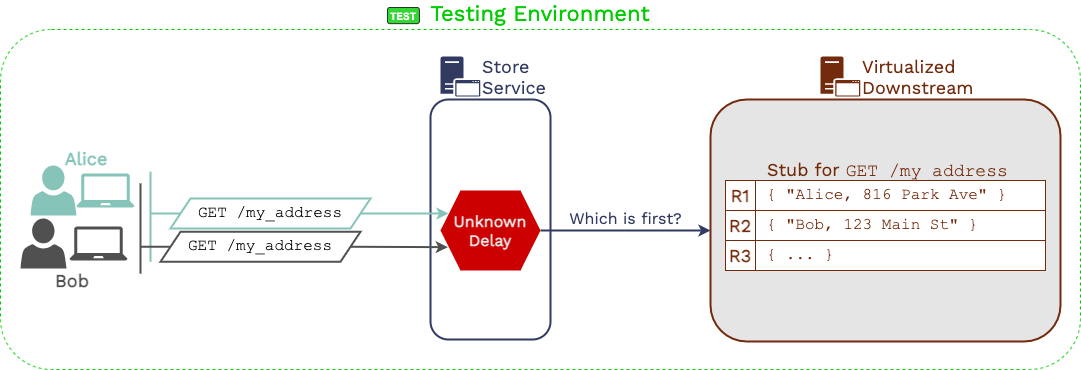

The diagram above was exported from draw.io. Its source (the exported page's mxGraphModel, read from the mxfile embedded in the PNG):
<mxGraphModel dx="771" dy="457" grid="1" gridSize="10" guides="1" tooltips="1" connect="1" arrows="1" fold="1" page="1" pageScale="1" pageWidth="1169" pageHeight="827" math="0" shadow="0">
  <root>
    <mxCell id="0" />
    <mxCell id="1" parent="0" />
    <mxCell id="cq3ABGqjqdv0YM2QcYFr-1" value="Testing Environment" style="rounded=1;whiteSpace=wrap;html=1;align=center;labelPosition=center;verticalLabelPosition=top;verticalAlign=bottom;fontStyle=0;fontSize=22;fontFamily=Work Sans;fontSource=https%3A%2F%2Ffonts.googleapis.com%2Fcss%3Ffamily%3DWork%2BSans;container=0;fillColor=none;dashed=1;strokeWidth=1;strokeColor=#00CC00;fontColor=#00CC00;" parent="1" vertex="1">
      <mxGeometry x="70" y="250" width="1080" height="340" as="geometry" />
    </mxCell>
    <mxCell id="cq3ABGqjqdv0YM2QcYFr-2" value="" style="rounded=1;whiteSpace=wrap;html=1;align=center;labelPosition=center;verticalLabelPosition=middle;verticalAlign=bottom;fontStyle=0;fontSize=18;fontFamily=Work Sans;fontSource=https%3A%2F%2Ffonts.googleapis.com%2Fcss%3Ffamily%3DWork%2BSans;fontColor=#E5E5E5;fillColor=none;strokeWidth=2;strokeColor=#313A61;" parent="1" vertex="1">
      <mxGeometry x="500" y="320" width="120" height="240" as="geometry" />
    </mxCell>
    <mxCell id="cq3ABGqjqdv0YM2QcYFr-3" value="Store&lt;br&gt;Service" style="pointerEvents=1;shadow=0;dashed=0;html=1;strokeColor=none;labelPosition=right;verticalLabelPosition=middle;verticalAlign=middle;outlineConnect=0;align=left;shape=mxgraph.office.servers.application_server;fontFamily=Work Sans;fontSource=https%3A%2F%2Ffonts.googleapis.com%2Fcss%3Ffamily%3DWork%2BSans;fontSize=18;aspect=fixed;fillColor=#313A61;fontColor=#313A61;" parent="1" vertex="1">
      <mxGeometry x="510" y="277" width="39.75" height="40" as="geometry" />
    </mxCell>
    <mxCell id="cq3ABGqjqdv0YM2QcYFr-4" style="rounded=0;orthogonalLoop=1;jettySize=auto;html=1;exitX=1;exitY=0.5;exitDx=0;exitDy=0;fontFamily=Work Sans;fontSource=https%3A%2F%2Ffonts.googleapis.com%2Fcss%3Ffamily%3DWork%2BSans;fontSize=18;fontColor=#505050;endArrow=classic;endFill=1;strokeColor=#86C4BA;strokeWidth=2;" parent="1" edge="1">
      <mxGeometry relative="1" as="geometry">
        <mxPoint x="518" y="434" as="targetPoint" />
        <mxPoint x="428" y="434" as="sourcePoint" />
      </mxGeometry>
    </mxCell>
    <mxCell id="cq3ABGqjqdv0YM2QcYFr-5" style="edgeStyle=orthogonalEdgeStyle;rounded=0;orthogonalLoop=1;jettySize=auto;html=1;fontFamily=Work Sans;fontSource=https%3A%2F%2Ffonts.googleapis.com%2Fcss%3Ffamily%3DWork%2BSans;fontSize=18;fontColor=#505050;startArrow=none;startFill=0;endArrow=none;endFill=0;strokeWidth=2;strokeColor=#86C4BA;" parent="1" source="cq3ABGqjqdv0YM2QcYFr-6" edge="1">
      <mxGeometry relative="1" as="geometry">
        <mxPoint x="220" y="434" as="targetPoint" />
      </mxGeometry>
    </mxCell>
    <mxCell id="cq3ABGqjqdv0YM2QcYFr-6" value="GET /my_address" style="shape=parallelogram;perimeter=parallelogramPerimeter;whiteSpace=wrap;html=1;fixedSize=1;fontFamily=Courier New;fontSize=16;strokeWidth=2;strokeColor=#86C4BA;" parent="1" vertex="1">
      <mxGeometry x="240" y="419" width="200" height="30" as="geometry" />
    </mxCell>
    <mxCell id="cq3ABGqjqdv0YM2QcYFr-7" value="" style="endArrow=none;html=1;fontFamily=Work Sans;fontSource=https%3A%2F%2Ffonts.googleapis.com%2Fcss%3Ffamily%3DWork%2BSans;fontSize=18;fontColor=#505050;strokeColor=#86C4BA;strokeWidth=2;" parent="1" edge="1">
      <mxGeometry width="50" height="50" relative="1" as="geometry">
        <mxPoint x="220" y="482.25" as="sourcePoint" />
        <mxPoint x="220" y="392.25" as="targetPoint" />
      </mxGeometry>
    </mxCell>
    <mxCell id="cq3ABGqjqdv0YM2QcYFr-8" value="" style="endArrow=none;html=1;fontFamily=Work Sans;fontSource=https%3A%2F%2Ffonts.googleapis.com%2Fcss%3Ffamily%3DWork%2BSans;fontSize=18;fontColor=#505050;strokeWidth=2;strokeColor=#505050;" parent="1" edge="1">
      <mxGeometry width="50" height="50" relative="1" as="geometry">
        <mxPoint x="210" y="494" as="sourcePoint" />
        <mxPoint x="210" y="404" as="targetPoint" />
      </mxGeometry>
    </mxCell>
    <mxCell id="cq3ABGqjqdv0YM2QcYFr-9" value="TEST" style="rounded=1;whiteSpace=wrap;html=1;sketch=0;strokeWidth=1;align=center;verticalAlign=middle;fontStyle=1;fontSize=10;opacity=80;fontColor=#FFFFFF;fillColor=#00CC00;" parent="1" vertex="1">
      <mxGeometry x="456.99559999999997" y="228.00349999999997" width="31.889699999999998" height="16.141699999999997" as="geometry" />
    </mxCell>
    <mxCell id="cq3ABGqjqdv0YM2QcYFr-10" value="Bob" style="text;html=1;strokeColor=none;fillColor=none;align=center;verticalAlign=middle;whiteSpace=wrap;rounded=0;fontSize=18;fontFamily=Work Sans;fontSource=https%3A%2F%2Ffonts.googleapis.com%2Fcss%3Ffamily%3DWork%2BSans;fontStyle=1;fontColor=#505050;" parent="1" vertex="1">
      <mxGeometry x="122" y="491" width="40" height="20" as="geometry" />
    </mxCell>
    <mxCell id="cq3ABGqjqdv0YM2QcYFr-11" value="" style="pointerEvents=1;shadow=0;dashed=0;html=1;strokeColor=none;labelPosition=center;verticalLabelPosition=bottom;verticalAlign=top;outlineConnect=0;align=center;shape=mxgraph.office.users.user;fontFamily=Work Sans;fontSource=https%3A%2F%2Ffonts.googleapis.com%2Fcss%3Ffamily%3DWork%2BSans;fontSize=18;fontColor=#313A61;fillColor=#505050;" parent="1" vertex="1">
      <mxGeometry x="90" y="439" width="46" height="50" as="geometry" />
    </mxCell>
    <mxCell id="cq3ABGqjqdv0YM2QcYFr-12" value="" style="pointerEvents=1;shadow=0;dashed=0;html=1;strokeColor=none;labelPosition=center;verticalLabelPosition=bottom;verticalAlign=top;outlineConnect=0;align=center;shape=mxgraph.office.devices.laptop;fontColor=#313A61;fillColor=#505050;" parent="1" vertex="1">
      <mxGeometry x="139" y="447" width="58" height="34" as="geometry" />
    </mxCell>
    <mxCell id="cq3ABGqjqdv0YM2QcYFr-13" style="rounded=0;orthogonalLoop=1;jettySize=auto;html=1;exitX=1;exitY=0.5;exitDx=0;exitDy=0;fontFamily=Work Sans;fontSource=https%3A%2F%2Ffonts.googleapis.com%2Fcss%3Ffamily%3DWork%2BSans;fontSize=18;fontColor=#505050;endArrow=classic;endFill=1;strokeWidth=2;strokeColor=#505050;entryX=0;entryY=0.75;entryDx=0;entryDy=0;" parent="1" edge="1">
      <mxGeometry relative="1" as="geometry">
        <mxPoint x="517.3333333333333" y="467.6666666666665" as="targetPoint" />
        <mxPoint x="419" y="467.25" as="sourcePoint" />
      </mxGeometry>
    </mxCell>
    <mxCell id="cq3ABGqjqdv0YM2QcYFr-14" style="edgeStyle=orthogonalEdgeStyle;rounded=0;orthogonalLoop=1;jettySize=auto;html=1;fontFamily=Work Sans;fontSource=https%3A%2F%2Ffonts.googleapis.com%2Fcss%3Ffamily%3DWork%2BSans;fontSize=18;fontColor=#505050;startArrow=none;startFill=0;endArrow=none;endFill=0;strokeWidth=2;strokeColor=#505050;" parent="1" source="cq3ABGqjqdv0YM2QcYFr-15" edge="1">
      <mxGeometry relative="1" as="geometry">
        <mxPoint x="230" y="467.2499999999998" as="targetPoint" />
        <Array as="points">
          <mxPoint x="210" y="467" />
          <mxPoint x="210" y="467" />
        </Array>
      </mxGeometry>
    </mxCell>
    <mxCell id="cq3ABGqjqdv0YM2QcYFr-15" value="GET /my_address" style="shape=parallelogram;perimeter=parallelogramPerimeter;whiteSpace=wrap;html=1;fixedSize=1;fontFamily=Courier New;fontSize=16;strokeWidth=2;strokeColor=#505050;" parent="1" vertex="1">
      <mxGeometry x="230" y="452.25" width="200" height="30" as="geometry" />
    </mxCell>
    <mxCell id="cq3ABGqjqdv0YM2QcYFr-16" value="Alice" style="text;html=1;strokeColor=none;fillColor=none;align=center;verticalAlign=middle;whiteSpace=wrap;rounded=0;fontSize=18;fontColor=#86C4BA;fontFamily=Work Sans;fontSource=https%3A%2F%2Ffonts.googleapis.com%2Fcss%3Ffamily%3DWork%2BSans;fontStyle=1" parent="1" vertex="1">
      <mxGeometry x="136" y="369" width="40" height="20" as="geometry" />
    </mxCell>
    <mxCell id="cq3ABGqjqdv0YM2QcYFr-17" value="" style="pointerEvents=1;shadow=0;dashed=0;html=1;strokeColor=none;labelPosition=center;verticalLabelPosition=bottom;verticalAlign=top;outlineConnect=0;align=center;shape=mxgraph.office.users.user;fontFamily=Work Sans;fontSource=https%3A%2F%2Ffonts.googleapis.com%2Fcss%3Ffamily%3DWork%2BSans;fontSize=18;fontColor=#E5E5E5;fillColor=#86C4BA;" parent="1" vertex="1">
      <mxGeometry x="100" y="386" width="46" height="50" as="geometry" />
    </mxCell>
    <mxCell id="cq3ABGqjqdv0YM2QcYFr-18" value="" style="pointerEvents=1;shadow=0;dashed=0;html=1;strokeColor=none;labelPosition=center;verticalLabelPosition=bottom;verticalAlign=top;outlineConnect=0;align=center;shape=mxgraph.office.devices.laptop;fillColor=#86C4BA;" parent="1" vertex="1">
      <mxGeometry x="146" y="394" width="58" height="34" as="geometry" />
    </mxCell>
    <mxCell id="cq3ABGqjqdv0YM2QcYFr-19" value="Unknown&lt;br style=&quot;font-size: 16px;&quot;&gt;Delay" style="shape=hexagon;perimeter=hexagonPerimeter2;whiteSpace=wrap;html=1;fixedSize=1;fontFamily=Work Sans;fontSource=https%3A%2F%2Ffonts.googleapis.com%2Fcss%3Ffamily%3DWork%2BSans;strokeWidth=2;fillColor=#CC0000;fontSize=16;strokeColor=none;fontColor=#E5E5E5;fontStyle=1" parent="1" vertex="1">
      <mxGeometry x="510" y="411" width="100" height="80" as="geometry" />
    </mxCell>
    <mxCell id="cq3ABGqjqdv0YM2QcYFr-20" value="Which is first?" style="endArrow=classic;html=1;fontFamily=Work Sans;fontSource=https%3A%2F%2Ffonts.googleapis.com%2Fcss%3Ffamily%3DWork%2BSans;fontSize=16;exitX=1;exitY=0.5;exitDx=0;exitDy=0;strokeWidth=2;strokeColor=#313A61;fontColor=#313A61;labelPosition=center;verticalLabelPosition=top;align=center;verticalAlign=bottom;" parent="1" source="cq3ABGqjqdv0YM2QcYFr-19" edge="1">
      <mxGeometry width="50" height="50" relative="1" as="geometry">
        <mxPoint x="690" y="431" as="sourcePoint" />
        <mxPoint x="780" y="451" as="targetPoint" />
      </mxGeometry>
    </mxCell>
    <mxCell id="cq3ABGqjqdv0YM2QcYFr-21" value="" style="rounded=1;whiteSpace=wrap;html=1;shadow=0;glass=0;sketch=0;fontFamily=Work Sans;fontSource=https%3A%2F%2Ffonts.googleapis.com%2Fcss%3Ffamily%3DWork%2BSans;fontSize=18;fontColor=#313A61;strokeWidth=2;align=center;verticalAlign=bottom;labelPosition=center;verticalLabelPosition=top;strokeColor=#722B0D;fillColor=#E5E5E5;" parent="1" vertex="1">
      <mxGeometry x="780" y="320" width="350" height="242" as="geometry" />
    </mxCell>
    <mxCell id="cq3ABGqjqdv0YM2QcYFr-22" value="&amp;nbsp;{ &quot;Alice, 816 Park Ave&quot; }" style="rounded=0;whiteSpace=wrap;html=1;shadow=0;glass=0;sketch=0;fontFamily=Courier New;fontSize=16;strokeWidth=1;align=left;verticalAlign=middle;fontStyle=0;fillColor=#FFFFFF;fontColor=#722B0D;strokeColor=#722B0D;" parent="1" vertex="1">
      <mxGeometry x="825" y="401" width="290" height="30" as="geometry" />
    </mxCell>
    <mxCell id="cq3ABGqjqdv0YM2QcYFr-23" value="&amp;nbsp;{ &quot;Bob, 123 Main St&quot; }" style="rounded=0;whiteSpace=wrap;html=1;shadow=0;glass=0;sketch=0;fontFamily=Courier New;fontSize=16;strokeWidth=1;align=left;verticalAlign=middle;fontStyle=0;fillColor=#FFFFFF;fontColor=#722B0D;strokeColor=#722B0D;" parent="1" vertex="1">
      <mxGeometry x="825" y="431" width="290" height="30" as="geometry" />
    </mxCell>
    <mxCell id="cq3ABGqjqdv0YM2QcYFr-24" value="&amp;nbsp;{ ... }" style="rounded=0;whiteSpace=wrap;html=1;shadow=0;glass=0;sketch=0;fontFamily=Courier New;fontSize=16;strokeWidth=1;align=left;verticalAlign=middle;fontStyle=0;fillColor=#FFFFFF;fontColor=#722B0D;strokeColor=#722B0D;" parent="1" vertex="1">
      <mxGeometry x="825" y="461" width="290" height="30" as="geometry" />
    </mxCell>
    <mxCell id="cq3ABGqjqdv0YM2QcYFr-25" value="R1" style="whiteSpace=wrap;html=1;aspect=fixed;shadow=0;glass=0;sketch=0;fontFamily=Work Sans;fontSource=https%3A%2F%2Ffonts.googleapis.com%2Fcss%3Ffamily%3DWork%2BSans;fontSize=18;strokeWidth=1;align=center;verticalAlign=middle;fontStyle=1;fillColor=#FFFFFF;fontColor=#722B0D;strokeColor=#722B0D;" parent="1" vertex="1">
      <mxGeometry x="795" y="401" width="30" height="30" as="geometry" />
    </mxCell>
    <mxCell id="cq3ABGqjqdv0YM2QcYFr-26" value="R2" style="whiteSpace=wrap;html=1;aspect=fixed;shadow=0;glass=0;sketch=0;fontFamily=Work Sans;fontSource=https%3A%2F%2Ffonts.googleapis.com%2Fcss%3Ffamily%3DWork%2BSans;fontSize=18;strokeWidth=1;align=center;verticalAlign=middle;fontStyle=1;fillColor=#FFFFFF;fontColor=#722B0D;strokeColor=#722B0D;" parent="1" vertex="1">
      <mxGeometry x="795" y="431" width="30" height="30" as="geometry" />
    </mxCell>
    <mxCell id="cq3ABGqjqdv0YM2QcYFr-27" value="R3" style="whiteSpace=wrap;html=1;aspect=fixed;shadow=0;glass=0;sketch=0;fontFamily=Work Sans;fontSource=https%3A%2F%2Ffonts.googleapis.com%2Fcss%3Ffamily%3DWork%2BSans;fontSize=18;strokeWidth=1;align=center;verticalAlign=middle;fontStyle=1;fillColor=#FFFFFF;fontColor=#722B0D;strokeColor=#722B0D;" parent="1" vertex="1">
      <mxGeometry x="795" y="461" width="30" height="30" as="geometry" />
    </mxCell>
    <mxCell id="cq3ABGqjqdv0YM2QcYFr-28" value="&lt;span style=&quot;font-size: 18px&quot;&gt;Stub&lt;/span&gt;&lt;span style=&quot;font-size: 18px;&quot;&gt;&amp;nbsp;for&amp;nbsp;&lt;/span&gt;&lt;font face=&quot;Courier New&quot; style=&quot;font-size: 18px;&quot;&gt;GET /my_address&lt;/font&gt;" style="text;html=1;align=left;verticalAlign=middle;whiteSpace=wrap;rounded=0;shadow=0;glass=0;sketch=0;fontFamily=Work Sans;fontSize=16;fontSource=https%3A%2F%2Ffonts.googleapis.com%2Fcss%3Ffamily%3DWork%2BSans;fontStyle=0;fontColor=#722B0D;" parent="1" vertex="1">
      <mxGeometry x="835" y="381" width="270" height="20" as="geometry" />
    </mxCell>
    <mxCell id="cq3ABGqjqdv0YM2QcYFr-29" value="Virtualized&lt;br&gt;Downstream" style="pointerEvents=1;shadow=0;dashed=0;html=1;strokeColor=none;labelPosition=right;verticalLabelPosition=middle;verticalAlign=middle;outlineConnect=0;align=left;shape=mxgraph.office.servers.application_server;fontFamily=Work Sans;fontSource=https%3A%2F%2Ffonts.googleapis.com%2Fcss%3Ffamily%3DWork%2BSans;fontSize=18;aspect=fixed;fillColor=#722B0D;fontColor=#722B0D;" parent="1" vertex="1">
      <mxGeometry x="890" y="277" width="39.76" height="40" as="geometry" />
    </mxCell>
  </root>
</mxGraphModel>